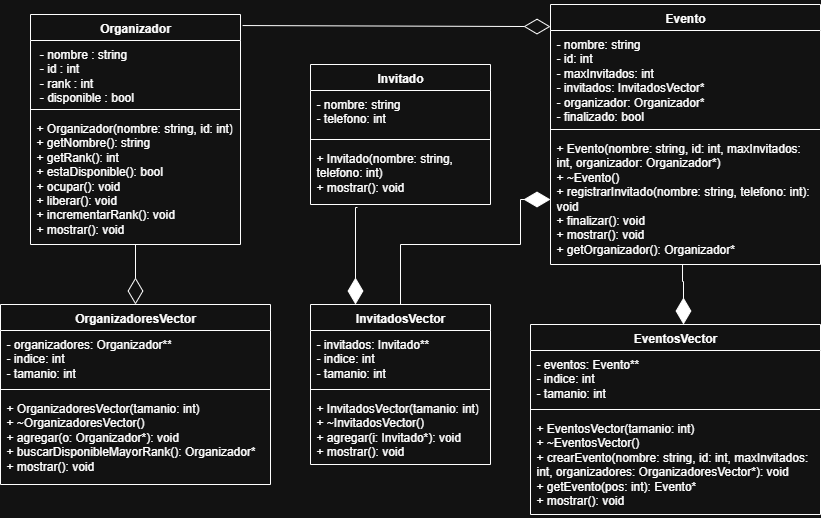

The diagram above was exported from draw.io. Its source (the exported page's mxGraphModel, read from the mxfile embedded in the PNG):
<mxGraphModel dx="1106" dy="605" grid="1" gridSize="10" guides="1" tooltips="1" connect="1" arrows="1" fold="1" page="1" pageScale="1" pageWidth="827" pageHeight="1169" math="0" shadow="0">
  <root>
    <mxCell id="0" />
    <mxCell id="1" parent="0" />
    <mxCell id="A0uvFeQyO1Yy5qFHr0ic-1" value="Organizador" style="swimlane;fontStyle=1;align=center;verticalAlign=top;childLayout=stackLayout;horizontal=1;startSize=26;horizontalStack=0;resizeParent=1;resizeParentMax=0;resizeLast=0;collapsible=1;marginBottom=0;whiteSpace=wrap;html=1;" vertex="1" parent="1">
      <mxGeometry x="60" y="40" width="210" height="230" as="geometry" />
    </mxCell>
    <mxCell id="A0uvFeQyO1Yy5qFHr0ic-2" value="&amp;nbsp;- nombre : string&amp;nbsp;&lt;br&gt;&amp;nbsp;- id : int&amp;nbsp;&lt;br&gt;&amp;nbsp;- rank : int&amp;nbsp;&lt;br&gt;&amp;nbsp;- disponible : bool&amp;nbsp;" style="text;strokeColor=none;fillColor=none;align=left;verticalAlign=top;spacingLeft=4;spacingRight=4;overflow=hidden;rotatable=0;points=[[0,0.5],[1,0.5]];portConstraint=eastwest;whiteSpace=wrap;html=1;" vertex="1" parent="A0uvFeQyO1Yy5qFHr0ic-1">
      <mxGeometry y="26" width="210" height="64" as="geometry" />
    </mxCell>
    <mxCell id="A0uvFeQyO1Yy5qFHr0ic-3" value="" style="line;strokeWidth=1;fillColor=none;align=left;verticalAlign=middle;spacingTop=-1;spacingLeft=3;spacingRight=3;rotatable=0;labelPosition=right;points=[];portConstraint=eastwest;strokeColor=inherit;" vertex="1" parent="A0uvFeQyO1Yy5qFHr0ic-1">
      <mxGeometry y="90" width="210" height="10" as="geometry" />
    </mxCell>
    <mxCell id="A0uvFeQyO1Yy5qFHr0ic-4" value="+ Organizador(nombre: string, id: int)&lt;br&gt;+ getNombre(): string&lt;br&gt;+ getRank(): int&lt;br&gt;+ estaDisponible(): bool&lt;br&gt;+ ocupar(): void&lt;br&gt;+ liberar(): void&lt;br&gt;+ incrementarRank(): void&lt;br&gt;+ mostrar(): void" style="text;strokeColor=none;fillColor=none;align=left;verticalAlign=top;spacingLeft=4;spacingRight=4;overflow=hidden;rotatable=0;points=[[0,0.5],[1,0.5]];portConstraint=eastwest;whiteSpace=wrap;html=1;" vertex="1" parent="A0uvFeQyO1Yy5qFHr0ic-1">
      <mxGeometry y="100" width="210" height="130" as="geometry" />
    </mxCell>
    <mxCell id="A0uvFeQyO1Yy5qFHr0ic-5" value="Invitado" style="swimlane;fontStyle=1;align=center;verticalAlign=top;childLayout=stackLayout;horizontal=1;startSize=26;horizontalStack=0;resizeParent=1;resizeParentMax=0;resizeLast=0;collapsible=1;marginBottom=0;whiteSpace=wrap;html=1;" vertex="1" parent="1">
      <mxGeometry x="340" y="90" width="180" height="140" as="geometry" />
    </mxCell>
    <mxCell id="A0uvFeQyO1Yy5qFHr0ic-6" value="- nombre: string&lt;br&gt;- telefono: int" style="text;strokeColor=none;fillColor=none;align=left;verticalAlign=top;spacingLeft=4;spacingRight=4;overflow=hidden;rotatable=0;points=[[0,0.5],[1,0.5]];portConstraint=eastwest;whiteSpace=wrap;html=1;" vertex="1" parent="A0uvFeQyO1Yy5qFHr0ic-5">
      <mxGeometry y="26" width="180" height="44" as="geometry" />
    </mxCell>
    <mxCell id="A0uvFeQyO1Yy5qFHr0ic-7" value="" style="line;strokeWidth=1;fillColor=none;align=left;verticalAlign=middle;spacingTop=-1;spacingLeft=3;spacingRight=3;rotatable=0;labelPosition=right;points=[];portConstraint=eastwest;strokeColor=inherit;" vertex="1" parent="A0uvFeQyO1Yy5qFHr0ic-5">
      <mxGeometry y="70" width="180" height="10" as="geometry" />
    </mxCell>
    <mxCell id="A0uvFeQyO1Yy5qFHr0ic-8" value="+ Invitado(nombre: string, telefono: int)&lt;br&gt;+ mostrar(): void" style="text;strokeColor=none;fillColor=none;align=left;verticalAlign=top;spacingLeft=4;spacingRight=4;overflow=hidden;rotatable=0;points=[[0,0.5],[1,0.5]];portConstraint=eastwest;whiteSpace=wrap;html=1;" vertex="1" parent="A0uvFeQyO1Yy5qFHr0ic-5">
      <mxGeometry y="80" width="180" height="60" as="geometry" />
    </mxCell>
    <mxCell id="A0uvFeQyO1Yy5qFHr0ic-13" value="Evento" style="swimlane;fontStyle=1;align=center;verticalAlign=top;childLayout=stackLayout;horizontal=1;startSize=26;horizontalStack=0;resizeParent=1;resizeParentMax=0;resizeLast=0;collapsible=1;marginBottom=0;whiteSpace=wrap;html=1;" vertex="1" parent="1">
      <mxGeometry x="580" y="30" width="270" height="260" as="geometry" />
    </mxCell>
    <mxCell id="A0uvFeQyO1Yy5qFHr0ic-14" value="- nombre: string&lt;br&gt;- id: int&lt;br&gt;- maxInvitados: int&lt;br&gt;- invitados: InvitadosVector*&lt;br&gt;- organizador: Organizador*&lt;br&gt;- finalizado: bool" style="text;strokeColor=none;fillColor=none;align=left;verticalAlign=top;spacingLeft=4;spacingRight=4;overflow=hidden;rotatable=0;points=[[0,0.5],[1,0.5]];portConstraint=eastwest;whiteSpace=wrap;html=1;" vertex="1" parent="A0uvFeQyO1Yy5qFHr0ic-13">
      <mxGeometry y="26" width="270" height="94" as="geometry" />
    </mxCell>
    <mxCell id="A0uvFeQyO1Yy5qFHr0ic-15" value="" style="line;strokeWidth=1;fillColor=none;align=left;verticalAlign=middle;spacingTop=-1;spacingLeft=3;spacingRight=3;rotatable=0;labelPosition=right;points=[];portConstraint=eastwest;strokeColor=inherit;" vertex="1" parent="A0uvFeQyO1Yy5qFHr0ic-13">
      <mxGeometry y="120" width="270" height="10" as="geometry" />
    </mxCell>
    <mxCell id="A0uvFeQyO1Yy5qFHr0ic-16" value="+ Evento(nombre: string, id: int, maxInvitados: int, organizador: Organizador*)&lt;br&gt;+ ~Evento()&lt;br&gt;+ registrarInvitado(nombre: string, telefono: int): void&lt;br&gt;+ finalizar(): void&lt;br&gt;+ mostrar(): void&lt;br&gt;+ getOrganizador(): Organizador*" style="text;strokeColor=none;fillColor=none;align=left;verticalAlign=top;spacingLeft=4;spacingRight=4;overflow=hidden;rotatable=0;points=[[0,0.5],[1,0.5]];portConstraint=eastwest;whiteSpace=wrap;html=1;" vertex="1" parent="A0uvFeQyO1Yy5qFHr0ic-13">
      <mxGeometry y="130" width="270" height="130" as="geometry" />
    </mxCell>
    <mxCell id="A0uvFeQyO1Yy5qFHr0ic-17" value="InvitadosVector" style="swimlane;fontStyle=1;align=center;verticalAlign=top;childLayout=stackLayout;horizontal=1;startSize=26;horizontalStack=0;resizeParent=1;resizeParentMax=0;resizeLast=0;collapsible=1;marginBottom=0;whiteSpace=wrap;html=1;" vertex="1" parent="1">
      <mxGeometry x="340" y="330" width="180" height="160" as="geometry" />
    </mxCell>
    <mxCell id="A0uvFeQyO1Yy5qFHr0ic-18" value="- invitados: Invitado**&lt;br&gt;- indice: int&lt;br&gt;- tamanio: int" style="text;strokeColor=none;fillColor=none;align=left;verticalAlign=top;spacingLeft=4;spacingRight=4;overflow=hidden;rotatable=0;points=[[0,0.5],[1,0.5]];portConstraint=eastwest;whiteSpace=wrap;html=1;" vertex="1" parent="A0uvFeQyO1Yy5qFHr0ic-17">
      <mxGeometry y="26" width="180" height="54" as="geometry" />
    </mxCell>
    <mxCell id="A0uvFeQyO1Yy5qFHr0ic-19" value="" style="line;strokeWidth=1;fillColor=none;align=left;verticalAlign=middle;spacingTop=-1;spacingLeft=3;spacingRight=3;rotatable=0;labelPosition=right;points=[];portConstraint=eastwest;strokeColor=inherit;" vertex="1" parent="A0uvFeQyO1Yy5qFHr0ic-17">
      <mxGeometry y="80" width="180" height="10" as="geometry" />
    </mxCell>
    <mxCell id="A0uvFeQyO1Yy5qFHr0ic-20" value="+ InvitadosVector(tamanio: int)&lt;br&gt;+ ~InvitadosVector()&lt;br&gt;+ agregar(i: Invitado*): void&lt;br&gt;+ mostrar(): void" style="text;strokeColor=none;fillColor=none;align=left;verticalAlign=top;spacingLeft=4;spacingRight=4;overflow=hidden;rotatable=0;points=[[0,0.5],[1,0.5]];portConstraint=eastwest;whiteSpace=wrap;html=1;" vertex="1" parent="A0uvFeQyO1Yy5qFHr0ic-17">
      <mxGeometry y="90" width="180" height="70" as="geometry" />
    </mxCell>
    <mxCell id="A0uvFeQyO1Yy5qFHr0ic-21" value="OrganizadoresVector" style="swimlane;fontStyle=1;align=center;verticalAlign=top;childLayout=stackLayout;horizontal=1;startSize=26;horizontalStack=0;resizeParent=1;resizeParentMax=0;resizeLast=0;collapsible=1;marginBottom=0;whiteSpace=wrap;html=1;" vertex="1" parent="1">
      <mxGeometry x="30" y="330" width="270" height="180" as="geometry" />
    </mxCell>
    <mxCell id="A0uvFeQyO1Yy5qFHr0ic-22" value="- organizadores: Organizador**&lt;br&gt;- indice: int&lt;br&gt;- tamanio: int" style="text;strokeColor=none;fillColor=none;align=left;verticalAlign=top;spacingLeft=4;spacingRight=4;overflow=hidden;rotatable=0;points=[[0,0.5],[1,0.5]];portConstraint=eastwest;whiteSpace=wrap;html=1;" vertex="1" parent="A0uvFeQyO1Yy5qFHr0ic-21">
      <mxGeometry y="26" width="270" height="54" as="geometry" />
    </mxCell>
    <mxCell id="A0uvFeQyO1Yy5qFHr0ic-23" value="" style="line;strokeWidth=1;fillColor=none;align=left;verticalAlign=middle;spacingTop=-1;spacingLeft=3;spacingRight=3;rotatable=0;labelPosition=right;points=[];portConstraint=eastwest;strokeColor=inherit;" vertex="1" parent="A0uvFeQyO1Yy5qFHr0ic-21">
      <mxGeometry y="80" width="270" height="10" as="geometry" />
    </mxCell>
    <mxCell id="A0uvFeQyO1Yy5qFHr0ic-24" value="+ OrganizadoresVector(tamanio: int)&lt;br&gt;+ ~OrganizadoresVector()&lt;br&gt;+ agregar(o: Organizador*): void&lt;br&gt;+ buscarDisponibleMayorRank(): Organizador*&lt;br&gt;+ mostrar(): void" style="text;strokeColor=none;fillColor=none;align=left;verticalAlign=top;spacingLeft=4;spacingRight=4;overflow=hidden;rotatable=0;points=[[0,0.5],[1,0.5]];portConstraint=eastwest;whiteSpace=wrap;html=1;" vertex="1" parent="A0uvFeQyO1Yy5qFHr0ic-21">
      <mxGeometry y="90" width="270" height="90" as="geometry" />
    </mxCell>
    <mxCell id="A0uvFeQyO1Yy5qFHr0ic-25" value="EventosVector" style="swimlane;fontStyle=1;align=center;verticalAlign=top;childLayout=stackLayout;horizontal=1;startSize=26;horizontalStack=0;resizeParent=1;resizeParentMax=0;resizeLast=0;collapsible=1;marginBottom=0;whiteSpace=wrap;html=1;" vertex="1" parent="1">
      <mxGeometry x="560" y="350" width="290" height="190" as="geometry" />
    </mxCell>
    <mxCell id="A0uvFeQyO1Yy5qFHr0ic-26" value="- eventos: Evento**&lt;br&gt;- indice: int&lt;br&gt;- tamanio: int" style="text;strokeColor=none;fillColor=none;align=left;verticalAlign=top;spacingLeft=4;spacingRight=4;overflow=hidden;rotatable=0;points=[[0,0.5],[1,0.5]];portConstraint=eastwest;whiteSpace=wrap;html=1;" vertex="1" parent="A0uvFeQyO1Yy5qFHr0ic-25">
      <mxGeometry y="26" width="290" height="54" as="geometry" />
    </mxCell>
    <mxCell id="A0uvFeQyO1Yy5qFHr0ic-27" value="" style="line;strokeWidth=1;fillColor=none;align=left;verticalAlign=middle;spacingTop=-1;spacingLeft=3;spacingRight=3;rotatable=0;labelPosition=right;points=[];portConstraint=eastwest;strokeColor=inherit;" vertex="1" parent="A0uvFeQyO1Yy5qFHr0ic-25">
      <mxGeometry y="80" width="290" height="10" as="geometry" />
    </mxCell>
    <mxCell id="A0uvFeQyO1Yy5qFHr0ic-28" value="+ EventosVector(tamanio: int)&lt;br&gt;+ ~EventosVector()&lt;br&gt;+ crearEvento(nombre: string, id: int, maxInvitados: int, organizadores: OrganizadoresVector*): void&lt;br&gt;+ getEvento(pos: int): Evento*&lt;br&gt;+ mostrar(): void" style="text;strokeColor=none;fillColor=none;align=left;verticalAlign=top;spacingLeft=4;spacingRight=4;overflow=hidden;rotatable=0;points=[[0,0.5],[1,0.5]];portConstraint=eastwest;whiteSpace=wrap;html=1;" vertex="1" parent="A0uvFeQyO1Yy5qFHr0ic-25">
      <mxGeometry y="90" width="290" height="100" as="geometry" />
    </mxCell>
    <mxCell id="A0uvFeQyO1Yy5qFHr0ic-29" value="" style="endArrow=diamondThin;endFill=1;endSize=24;html=1;rounded=0;entryX=0;entryY=0.5;entryDx=0;entryDy=0;exitX=0.5;exitY=0;exitDx=0;exitDy=0;edgeStyle=orthogonalEdgeStyle;" edge="1" parent="1" source="A0uvFeQyO1Yy5qFHr0ic-17" target="A0uvFeQyO1Yy5qFHr0ic-16">
      <mxGeometry width="160" relative="1" as="geometry">
        <mxPoint x="330" y="330" as="sourcePoint" />
        <mxPoint x="490" y="330" as="targetPoint" />
        <Array as="points">
          <mxPoint x="430" y="270" />
          <mxPoint x="550" y="270" />
          <mxPoint x="550" y="225" />
        </Array>
      </mxGeometry>
    </mxCell>
    <mxCell id="A0uvFeQyO1Yy5qFHr0ic-30" value="" style="endArrow=diamondThin;endFill=1;endSize=24;html=1;rounded=0;exitX=0.261;exitY=1.05;exitDx=0;exitDy=0;edgeStyle=orthogonalEdgeStyle;exitPerimeter=0;" edge="1" parent="1" source="A0uvFeQyO1Yy5qFHr0ic-8">
      <mxGeometry width="160" relative="1" as="geometry">
        <mxPoint x="580" y="395" as="sourcePoint" />
        <mxPoint x="385" y="330" as="targetPoint" />
        <Array as="points">
          <mxPoint x="385" y="233" />
        </Array>
      </mxGeometry>
    </mxCell>
    <mxCell id="A0uvFeQyO1Yy5qFHr0ic-32" value="" style="endArrow=diamondThin;endFill=1;endSize=24;html=1;rounded=0;exitX=0.478;exitY=1.023;exitDx=0;exitDy=0;edgeStyle=orthogonalEdgeStyle;exitPerimeter=0;" edge="1" parent="1" target="A0uvFeQyO1Yy5qFHr0ic-25">
      <mxGeometry width="160" relative="1" as="geometry">
        <mxPoint x="712.03" y="290" as="sourcePoint" />
        <mxPoint x="760" y="360" as="targetPoint" />
        <Array as="points">
          <mxPoint x="712" y="307" />
          <mxPoint x="713" y="307" />
        </Array>
      </mxGeometry>
    </mxCell>
    <mxCell id="A0uvFeQyO1Yy5qFHr0ic-33" value="" style="endArrow=diamondThin;endFill=0;endSize=24;html=1;rounded=0;exitX=0.5;exitY=1;exitDx=0;exitDy=0;exitPerimeter=0;entryX=0.5;entryY=0;entryDx=0;entryDy=0;" edge="1" parent="1" source="A0uvFeQyO1Yy5qFHr0ic-4" target="A0uvFeQyO1Yy5qFHr0ic-21">
      <mxGeometry width="160" relative="1" as="geometry">
        <mxPoint x="170" y="300" as="sourcePoint" />
        <mxPoint x="330" y="300" as="targetPoint" />
      </mxGeometry>
    </mxCell>
    <mxCell id="A0uvFeQyO1Yy5qFHr0ic-35" value="" style="endArrow=diamondThin;endFill=0;endSize=24;html=1;rounded=0;exitX=1.01;exitY=0.048;exitDx=0;exitDy=0;exitPerimeter=0;entryX=0;entryY=0.085;entryDx=0;entryDy=0;entryPerimeter=0;" edge="1" parent="1" source="A0uvFeQyO1Yy5qFHr0ic-1" target="A0uvFeQyO1Yy5qFHr0ic-13">
      <mxGeometry width="160" relative="1" as="geometry">
        <mxPoint x="420" y="20" as="sourcePoint" />
        <mxPoint x="420" y="80" as="targetPoint" />
      </mxGeometry>
    </mxCell>
  </root>
</mxGraphModel>